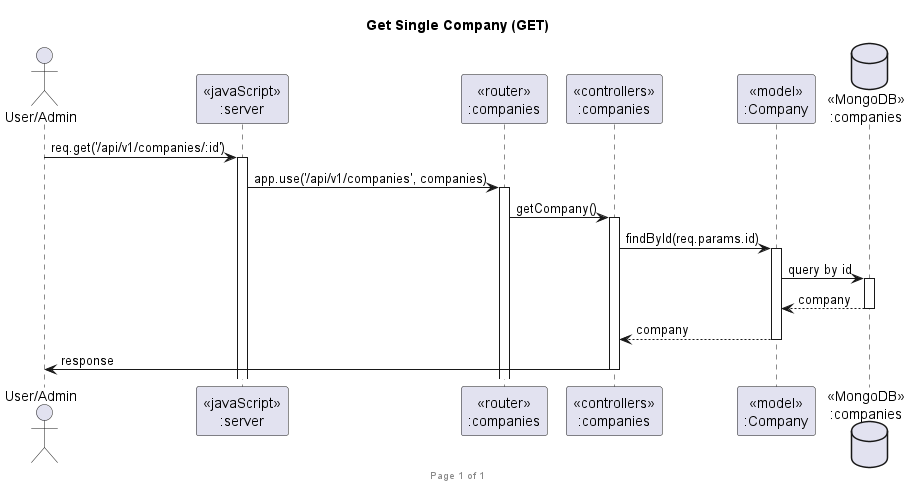

The diagram above was rendered by PlantUML. Its source (embedded in the PNG):
@startuml Get Single Company (GET)

footer Page %page% of %lastpage%
title "Get Single Company (GET)"

actor "User/Admin" as client
participant "<<javaScript>>\n:server" as server
participant "<<router>>\n:companies" as routerCompanies
participant "<<controllers>>\n:companies" as controllersCompanies
participant "<<model>>\n:Company" as modelCompany
database "<<MongoDB>>\n:companies" as CompaniesDatabase

client->server ++: req.get('/api/v1/companies/:id')
server->routerCompanies ++: app.use('/api/v1/companies', companies)
routerCompanies -> controllersCompanies ++: getCompany()
controllersCompanies->modelCompany ++: findById(req.params.id)
modelCompany ->CompaniesDatabase ++: query by id
CompaniesDatabase --> modelCompany --: company
controllersCompanies <-- modelCompany --: company
controllersCompanies->client --: response

@enduml